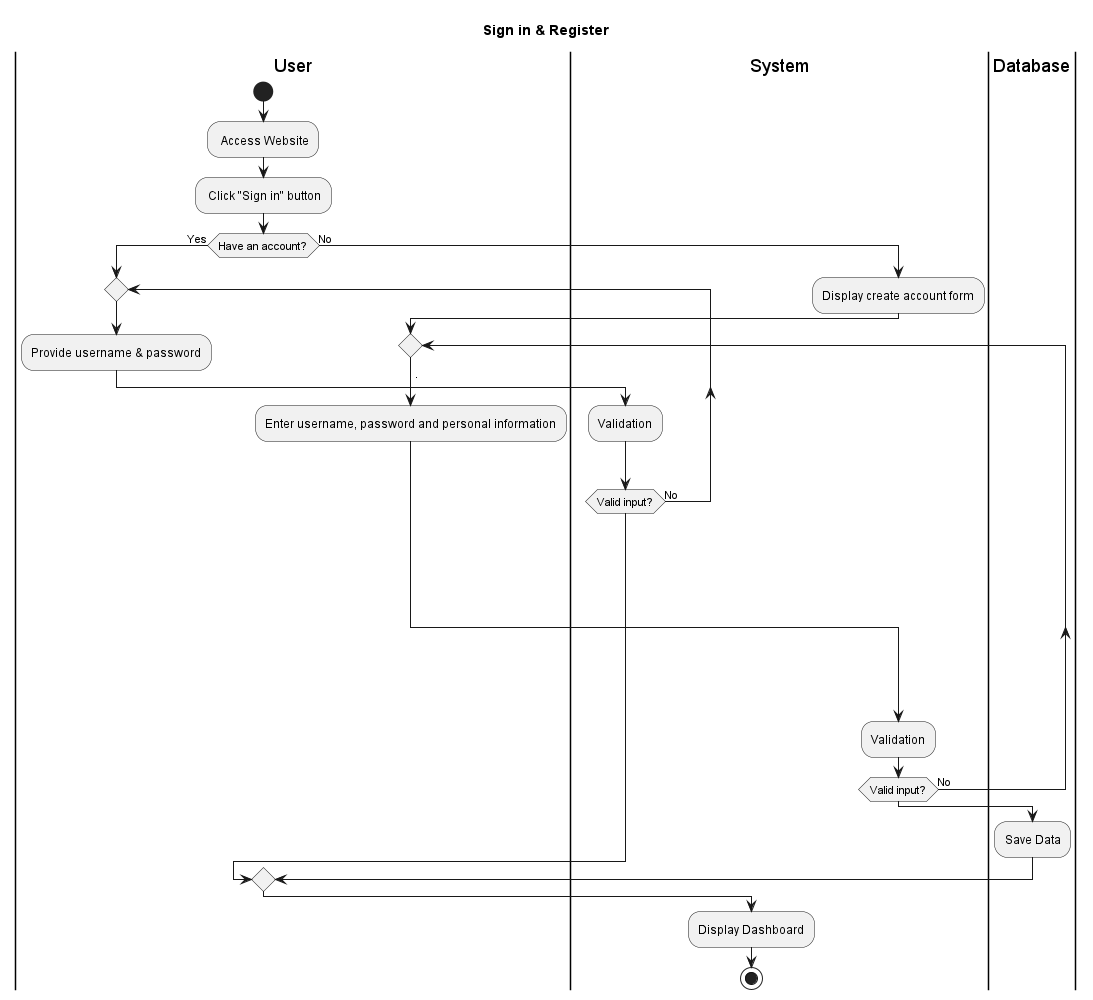

The diagram above was rendered by PlantUML. Its source (embedded in the PNG):
@startuml
title Sign in & Register
|User|
start
: Access Website;
: Click "Sign in" button;
if(Have an account?) then (Yes)
    repeat
    :Provide username & password;
        |System|
        :Validation;
    repeat while (Valid input?) is (No)

else (No)
    :Display create account form;
    |User|
    repeat
    :Enter username, password and personal information;
    -> .





















    ;


            |System|
            :Validation;
        repeat while (Valid input?) is (No)
    |Database|
    :Save Data;
endif

|System|
:Display Dashboard;
stop
@enduml